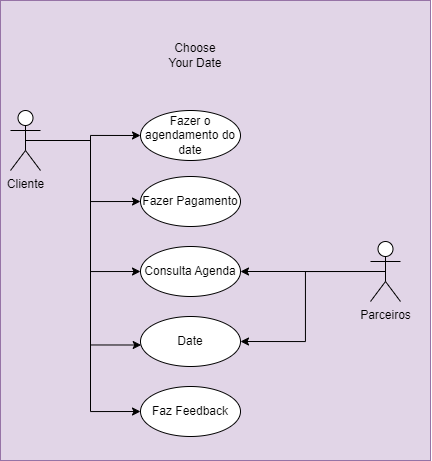

The diagram above was exported from draw.io. Its source (the exported page's mxGraphModel, read from the mxfile embedded in the PNG):
<mxGraphModel dx="934" dy="1684" grid="1" gridSize="10" guides="1" tooltips="1" connect="1" arrows="1" fold="1" page="1" pageScale="1" pageWidth="827" pageHeight="1169" math="0" shadow="0">
  <root>
    <mxCell id="0" />
    <mxCell id="1" parent="0" />
    <mxCell id="22Mmp4_9hUzah156nnDu-30" value="" style="rounded=0;whiteSpace=wrap;html=1;fillColor=#e1d5e7;strokeColor=#9673a6;" vertex="1" parent="1">
      <mxGeometry x="190" y="-70" width="430" height="460" as="geometry" />
    </mxCell>
    <mxCell id="22Mmp4_9hUzah156nnDu-8" style="edgeStyle=orthogonalEdgeStyle;rounded=0;orthogonalLoop=1;jettySize=auto;html=1;exitX=0.5;exitY=0.5;exitDx=0;exitDy=0;exitPerimeter=0;entryX=0;entryY=0.5;entryDx=0;entryDy=0;" edge="1" parent="1" source="22Mmp4_9hUzah156nnDu-1" target="22Mmp4_9hUzah156nnDu-5">
      <mxGeometry relative="1" as="geometry" />
    </mxCell>
    <mxCell id="22Mmp4_9hUzah156nnDu-10" style="edgeStyle=orthogonalEdgeStyle;rounded=0;orthogonalLoop=1;jettySize=auto;html=1;exitX=0.5;exitY=0.5;exitDx=0;exitDy=0;exitPerimeter=0;entryX=0;entryY=0.5;entryDx=0;entryDy=0;" edge="1" parent="1" source="22Mmp4_9hUzah156nnDu-1" target="22Mmp4_9hUzah156nnDu-9">
      <mxGeometry relative="1" as="geometry" />
    </mxCell>
    <mxCell id="22Mmp4_9hUzah156nnDu-20" style="edgeStyle=orthogonalEdgeStyle;rounded=0;orthogonalLoop=1;jettySize=auto;html=1;exitX=0.5;exitY=0.5;exitDx=0;exitDy=0;exitPerimeter=0;entryX=0;entryY=0.5;entryDx=0;entryDy=0;" edge="1" parent="1" source="22Mmp4_9hUzah156nnDu-1" target="22Mmp4_9hUzah156nnDu-14">
      <mxGeometry relative="1" as="geometry" />
    </mxCell>
    <mxCell id="22Mmp4_9hUzah156nnDu-27" style="edgeStyle=orthogonalEdgeStyle;rounded=0;orthogonalLoop=1;jettySize=auto;html=1;exitX=0.5;exitY=0.5;exitDx=0;exitDy=0;exitPerimeter=0;entryX=0;entryY=0.5;entryDx=0;entryDy=0;" edge="1" parent="1" source="22Mmp4_9hUzah156nnDu-1" target="22Mmp4_9hUzah156nnDu-26">
      <mxGeometry relative="1" as="geometry">
        <Array as="points">
          <mxPoint x="280" y="70" />
          <mxPoint x="280" y="341" />
        </Array>
      </mxGeometry>
    </mxCell>
    <mxCell id="22Mmp4_9hUzah156nnDu-29" style="edgeStyle=orthogonalEdgeStyle;rounded=0;orthogonalLoop=1;jettySize=auto;html=1;exitX=0.5;exitY=0.5;exitDx=0;exitDy=0;exitPerimeter=0;entryX=0.007;entryY=0.57;entryDx=0;entryDy=0;entryPerimeter=0;" edge="1" parent="1" source="22Mmp4_9hUzah156nnDu-1" target="22Mmp4_9hUzah156nnDu-23">
      <mxGeometry relative="1" as="geometry" />
    </mxCell>
    <mxCell id="22Mmp4_9hUzah156nnDu-1" value="Cliente" style="shape=umlActor;verticalLabelPosition=bottom;verticalAlign=top;html=1;outlineConnect=0;" vertex="1" parent="1">
      <mxGeometry x="200" y="40" width="30" height="60" as="geometry" />
    </mxCell>
    <mxCell id="22Mmp4_9hUzah156nnDu-18" style="edgeStyle=orthogonalEdgeStyle;rounded=0;orthogonalLoop=1;jettySize=auto;html=1;exitX=0.5;exitY=0.5;exitDx=0;exitDy=0;exitPerimeter=0;" edge="1" parent="1" source="22Mmp4_9hUzah156nnDu-2" target="22Mmp4_9hUzah156nnDu-14">
      <mxGeometry relative="1" as="geometry" />
    </mxCell>
    <mxCell id="22Mmp4_9hUzah156nnDu-24" style="edgeStyle=orthogonalEdgeStyle;rounded=0;orthogonalLoop=1;jettySize=auto;html=1;exitX=0.5;exitY=0.5;exitDx=0;exitDy=0;exitPerimeter=0;entryX=1;entryY=0.5;entryDx=0;entryDy=0;" edge="1" parent="1" source="22Mmp4_9hUzah156nnDu-2" target="22Mmp4_9hUzah156nnDu-23">
      <mxGeometry relative="1" as="geometry" />
    </mxCell>
    <mxCell id="22Mmp4_9hUzah156nnDu-2" value="Parceiros" style="shape=umlActor;verticalLabelPosition=bottom;verticalAlign=top;html=1;outlineConnect=0;" vertex="1" parent="1">
      <mxGeometry x="560" y="171" width="30" height="60" as="geometry" />
    </mxCell>
    <mxCell id="22Mmp4_9hUzah156nnDu-5" value="Fazer o agendamento do date" style="ellipse;whiteSpace=wrap;html=1;" vertex="1" parent="1">
      <mxGeometry x="330" y="40" width="100" height="50" as="geometry" />
    </mxCell>
    <mxCell id="22Mmp4_9hUzah156nnDu-9" value="Fazer Pagamento" style="ellipse;whiteSpace=wrap;html=1;" vertex="1" parent="1">
      <mxGeometry x="330" y="106" width="100" height="50" as="geometry" />
    </mxCell>
    <mxCell id="22Mmp4_9hUzah156nnDu-14" value="Consulta Agenda" style="ellipse;whiteSpace=wrap;html=1;" vertex="1" parent="1">
      <mxGeometry x="330" y="176" width="100" height="50" as="geometry" />
    </mxCell>
    <mxCell id="22Mmp4_9hUzah156nnDu-21" value="Choose Your Date" style="text;html=1;strokeColor=none;fillColor=none;align=center;verticalAlign=middle;whiteSpace=wrap;rounded=0;" vertex="1" parent="1">
      <mxGeometry x="355" y="-30" width="60" height="30" as="geometry" />
    </mxCell>
    <mxCell id="22Mmp4_9hUzah156nnDu-23" value="Date" style="ellipse;whiteSpace=wrap;html=1;" vertex="1" parent="1">
      <mxGeometry x="330" y="246" width="100" height="50" as="geometry" />
    </mxCell>
    <mxCell id="22Mmp4_9hUzah156nnDu-26" value="Faz Feedback" style="ellipse;whiteSpace=wrap;html=1;" vertex="1" parent="1">
      <mxGeometry x="330" y="316" width="100" height="50" as="geometry" />
    </mxCell>
  </root>
</mxGraphModel>